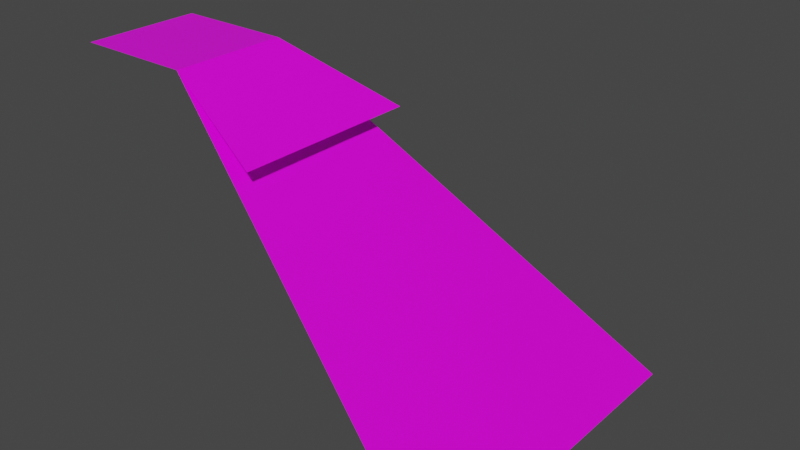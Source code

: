 # Source: laderaEsqA1.blend  (saved by Blender 2.91.10; exported with 4.5.12 LTS)
import bpy
from mathutils import Matrix  # noqa: F401  (used for matrix-valued properties, if any)

bpy.ops.wm.read_factory_settings(use_empty=True)
scene = bpy.context.scene
scene.name = 'Scene'

# ---- collections
col_collection = bpy.data.collections.new('Collection'); scene.collection.children.link(col_collection)

# ---- images (referenced by path relative to the original .blend; pixels are not part of the script)
import os
ASSET_DIR = os.environ.get("B2B_ASSET_DIR", "")  # directory of the original .blend (textures are referenced by path, not embedded)
HERE = os.path.dirname(os.path.abspath(__file__))  # packed textures are extracted next to this script under _unpacked/

def load_image(name, relpath, width, height, colorspace="sRGB"):
    """Load a texture the original file referenced (path relative to the .blend, or extracted next to this script)."""
    p = next((c for c in (os.path.join(HERE, relpath), os.path.join(ASSET_DIR, relpath)) if relpath and os.path.exists(c)), "")
    if p:
        img = bpy.data.images.load(p, check_existing=True)
        img.name = name
    else:  # same state as the original file: an image datablock whose file is absent (Cycles renders it pink)
        img = bpy.data.images.new(name, width, height)
        img.source = "FILE"
        img.filepath = "//" + (relpath or name)
    img.colorspace_settings.name = colorspace
    return img
img_testtileset_png = load_image('testTileSet.png', 'testTileSet.png', 1024, 1024, 'sRGB')

# ---- materials (node trees are filled in below, after node groups)
mat_material = bpy.data.materials.new('Material')
mat_material.alpha_threshold = 0.0
mat_material.use_transparent_shadow = False
mat_material.line_color = (0.0, 0.0, 0.0, 1.0)

# ---- material node trees
mat_material.use_nodes = True; mat_material.node_tree.nodes.clear()
_N = mat_material.node_tree.nodes; _L = mat_material.node_tree.links
n0 = _N.new('ShaderNodeOutputMaterial'); n0.name = 'Material Output'; n0.location = (300, 300)
n1 = _N.new('ShaderNodeBsdfPrincipled'); n1.name = 'Principled BSDF'; n1.location = (10, 300)
n1.distribution = 'GGX'
n1.subsurface_method = 'BURLEY'
n1.inputs[2].default_value = 0.4
n1.inputs[3].default_value = 1.45
n1.inputs[27].default_value = (0.0, 0.0, 0.0, 1.0)
n1.inputs[28].default_value = 1.0
n2 = _N.new('ShaderNodeTexImage'); n2.name = 'Image Texture'; n2.location = (-437, 264)
n2.image = img_testtileset_png
_L.new(n1.outputs[0], n0.inputs[0])
_L.new(n2.outputs[0], n1.inputs[0])
n0.is_active_output = True

# ---- world
world_world = bpy.data.worlds.new('World'); scene.world = world_world
world_world.use_nodes = True; world_world.node_tree.nodes.clear()
_N = world_world.node_tree.nodes; _L = world_world.node_tree.links
n0 = _N.new('ShaderNodeOutputWorld'); n0.name = 'World Output'; n0.location = (300, 300)
n1 = _N.new('ShaderNodeBackground'); n1.name = 'Background'; n1.location = (10, 300)
n1.inputs[0].default_value = (0.05088, 0.05088, 0.05088, 1.0)
_L.new(n1.outputs[0], n0.inputs[0])
n0.is_active_output = True
world_world.color = (0.05088, 0.05088, 0.05088)
world_world.use_sun_shadow = False
world_world.sun_shadow_jitter_overblur = 0.0

# ---- meshes
me_cube = bpy.data.meshes.new('Cube')
me_cube.from_pydata([(-0.5, -0.2, 1.0), (-0.5, 0.5, 5.96e-08), (-0.2, -0.2, 1.0), (0.5, 0.5, 5.96e-08), (-0.5, -0.5, 1.0), (-0.2, -0.5, 1.0), (0.5, -0.5, 5.96e-08), (-0.5, 2.98e-08, 0.82), (2.98e-08, 2.98e-08, 0.82), (5.96e-08, -0.5, 0.82)], [], [(0, 4, 5, 2), (3, 2, 5, 6), (1, 0, 2, 3), (2, 8, 7, 0), (5, 9, 8, 2)])
_uv = me_cube.uv_layers.new(name='UVMap')
_uv.uv.foreach_set('vector', [0.7542, 0.3343, 0.9998, 0.3343, 0.9998, 0.4162, 0.7542, 0.4162, 0.7859, 0.001039, 0.2126, 0.3343, 0.0001534, 0.3343, 0.0001534, 0.001039, 0.9998, 0.001039, 0.9998, 0.3343, 0.7883, 0.3343, 0.215, 0.001039, 0.3672, 0.9417, 0.6118, 0.832, 0.0001534, 0.832, 0.000153, 0.9417, 0.9998, 0.9423, 0.9998, 0.832, 0.4483, 0.832, 0.6943, 0.9423])
me_cube.materials.append(mat_material)
me_cube.use_remesh_preserve_volume = False
me_cube.use_remesh_preserve_attributes = False
me_cube.use_mirror_vertex_groups = False
me_cube.update()

# ---- objects
ob_cube = bpy.data.objects.new('Cube', me_cube)

# ---- transforms, parenting, visibility, modifiers, constraints
ob_cube.location = (0.0, 0.0, 0.0)
ob_cube.lock_rotations_4d = False
ob_cube.empty_display_type = 'ARROWS'
ob_cube.lineart.crease_threshold = 0.0

# ---- collection membership
col_collection.objects.link(ob_cube)

# ---- scene / render settings (as saved in the file)
scene.frame_start = 1; scene.frame_end = 250; scene.frame_set(1)
scene.render.engine = 'BLENDER_EEVEE_NEXT'
scene.cycles.use_denoising = False
scene.cycles.samples = 128
scene.cycles.sampling_pattern = 'TABULATED_SOBOL'
scene.cycles.use_adaptive_sampling = False
scene.cycles.use_light_tree = False
scene.view_settings.view_transform = 'Filmic'
bpy.context.view_layer.update()

# ---- added for rendering (the .blend has no active camera and no usable light): camera, sun
cam_auto = bpy.data.cameras.new('AutoCamera')
cam_auto.lens = 50.0
cam_auto.sensor_width = 36.0
cam_auto.clip_end = 1000.0
ob_auto_camera = bpy.data.objects.new('AutoCamera', cam_auto)
scene.collection.objects.link(ob_auto_camera)
ob_auto_camera.location = (1.60254, -1.92304, 1.78203)
ob_auto_camera.rotation_euler = (1.09748, -7.21219e-08, 0.694738)
scene.camera = ob_auto_camera
light_auto_sun = bpy.data.lights.new('AutoSun', 'SUN')
light_auto_sun.energy = 3.0
light_auto_sun.angle = 0.0523599
ob_auto_sun = bpy.data.objects.new('AutoSun', light_auto_sun)
scene.collection.objects.link(ob_auto_sun)
ob_auto_sun.rotation_euler = (0.872665, 0.174533, 0.523599)
bpy.context.view_layer.update()
